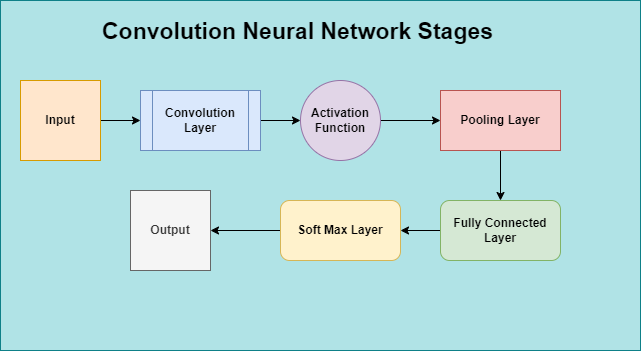

The diagram above was exported from draw.io. Its source (the exported page's mxGraphModel, read from the mxfile embedded in the PNG):
<mxGraphModel dx="936" dy="511" grid="1" gridSize="10" guides="1" tooltips="1" connect="1" arrows="1" fold="1" page="1" pageScale="1" pageWidth="850" pageHeight="1100" math="0" shadow="0">
  <root>
    <mxCell id="0" />
    <mxCell id="1" parent="0" />
    <mxCell id="MAVru0RD3AlA3UB_Jblv-15" value="" style="rounded=0;whiteSpace=wrap;html=1;fillColor=#b0e3e6;strokeColor=#0e8088;" vertex="1" parent="1">
      <mxGeometry x="10" y="110" width="640" height="350" as="geometry" />
    </mxCell>
    <mxCell id="MAVru0RD3AlA3UB_Jblv-5" style="edgeStyle=orthogonalEdgeStyle;rounded=0;orthogonalLoop=1;jettySize=auto;html=1;exitX=1;exitY=0.5;exitDx=0;exitDy=0;entryX=0;entryY=0.5;entryDx=0;entryDy=0;" edge="1" parent="1" source="MAVru0RD3AlA3UB_Jblv-1" target="MAVru0RD3AlA3UB_Jblv-4">
      <mxGeometry relative="1" as="geometry" />
    </mxCell>
    <mxCell id="MAVru0RD3AlA3UB_Jblv-1" value="Convolution Layer" style="shape=process;whiteSpace=wrap;html=1;backgroundOutline=1;fillColor=#dae8fc;strokeColor=#6c8ebf;fontStyle=1" vertex="1" parent="1">
      <mxGeometry x="150" y="200" width="120" height="60" as="geometry" />
    </mxCell>
    <mxCell id="MAVru0RD3AlA3UB_Jblv-3" style="edgeStyle=orthogonalEdgeStyle;rounded=0;orthogonalLoop=1;jettySize=auto;html=1;exitX=1;exitY=0.5;exitDx=0;exitDy=0;entryX=0;entryY=0.5;entryDx=0;entryDy=0;" edge="1" parent="1" source="MAVru0RD3AlA3UB_Jblv-2" target="MAVru0RD3AlA3UB_Jblv-1">
      <mxGeometry relative="1" as="geometry" />
    </mxCell>
    <mxCell id="MAVru0RD3AlA3UB_Jblv-2" value="Input" style="whiteSpace=wrap;html=1;aspect=fixed;fontStyle=1;fillColor=#ffe6cc;strokeColor=#d79b00;" vertex="1" parent="1">
      <mxGeometry x="30" y="190" width="80" height="80" as="geometry" />
    </mxCell>
    <mxCell id="MAVru0RD3AlA3UB_Jblv-7" value="" style="edgeStyle=orthogonalEdgeStyle;rounded=0;orthogonalLoop=1;jettySize=auto;html=1;" edge="1" parent="1" source="MAVru0RD3AlA3UB_Jblv-4" target="MAVru0RD3AlA3UB_Jblv-6">
      <mxGeometry relative="1" as="geometry" />
    </mxCell>
    <mxCell id="MAVru0RD3AlA3UB_Jblv-4" value="Activation Function" style="ellipse;whiteSpace=wrap;html=1;aspect=fixed;fontStyle=1;fillColor=#e1d5e7;strokeColor=#9673a6;" vertex="1" parent="1">
      <mxGeometry x="310" y="190" width="80" height="80" as="geometry" />
    </mxCell>
    <mxCell id="MAVru0RD3AlA3UB_Jblv-9" value="" style="edgeStyle=orthogonalEdgeStyle;rounded=0;orthogonalLoop=1;jettySize=auto;html=1;" edge="1" parent="1" source="MAVru0RD3AlA3UB_Jblv-6" target="MAVru0RD3AlA3UB_Jblv-8">
      <mxGeometry relative="1" as="geometry" />
    </mxCell>
    <mxCell id="MAVru0RD3AlA3UB_Jblv-6" value="Pooling Layer" style="whiteSpace=wrap;html=1;fillColor=#f8cecc;strokeColor=#b85450;fontStyle=1;" vertex="1" parent="1">
      <mxGeometry x="450" y="200" width="120" height="60" as="geometry" />
    </mxCell>
    <mxCell id="MAVru0RD3AlA3UB_Jblv-11" value="" style="edgeStyle=orthogonalEdgeStyle;rounded=0;orthogonalLoop=1;jettySize=auto;html=1;" edge="1" parent="1" source="MAVru0RD3AlA3UB_Jblv-8" target="MAVru0RD3AlA3UB_Jblv-10">
      <mxGeometry relative="1" as="geometry" />
    </mxCell>
    <mxCell id="MAVru0RD3AlA3UB_Jblv-8" value="Fully Connected Layer" style="rounded=1;whiteSpace=wrap;html=1;fillColor=#d5e8d4;strokeColor=#82b366;fontStyle=1;" vertex="1" parent="1">
      <mxGeometry x="450" y="310" width="120" height="60" as="geometry" />
    </mxCell>
    <mxCell id="MAVru0RD3AlA3UB_Jblv-13" value="" style="edgeStyle=orthogonalEdgeStyle;rounded=0;orthogonalLoop=1;jettySize=auto;html=1;entryX=1;entryY=0.5;entryDx=0;entryDy=0;" edge="1" parent="1" source="MAVru0RD3AlA3UB_Jblv-10" target="MAVru0RD3AlA3UB_Jblv-14">
      <mxGeometry relative="1" as="geometry">
        <mxPoint x="150" y="340" as="targetPoint" />
      </mxGeometry>
    </mxCell>
    <mxCell id="MAVru0RD3AlA3UB_Jblv-10" value="Soft Max Layer" style="rounded=1;whiteSpace=wrap;html=1;fillColor=#fff2cc;strokeColor=#d6b656;fontStyle=1;" vertex="1" parent="1">
      <mxGeometry x="290" y="310" width="120" height="60" as="geometry" />
    </mxCell>
    <mxCell id="MAVru0RD3AlA3UB_Jblv-14" value="Output" style="whiteSpace=wrap;html=1;aspect=fixed;fontStyle=1;fillColor=#f5f5f5;fontColor=#333333;strokeColor=#666666;" vertex="1" parent="1">
      <mxGeometry x="140" y="300" width="80" height="80" as="geometry" />
    </mxCell>
    <mxCell id="MAVru0RD3AlA3UB_Jblv-16" value="Convolution Neural Network Stages&lt;div style=&quot;font-size: 23px;&quot;&gt;&lt;br style=&quot;font-size: 23px;&quot;&gt;&lt;/div&gt;" style="text;html=1;align=center;verticalAlign=middle;whiteSpace=wrap;rounded=0;fontStyle=1;fontSize=23;" vertex="1" parent="1">
      <mxGeometry x="80" y="140" width="455" height="30" as="geometry" />
    </mxCell>
  </root>
</mxGraphModel>